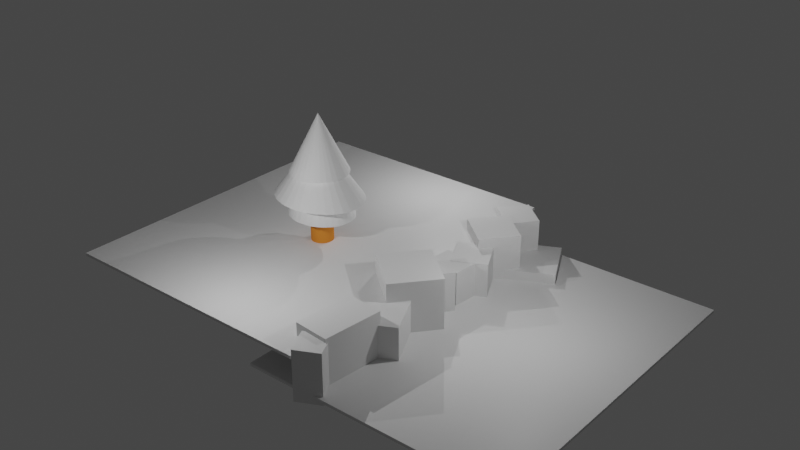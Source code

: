 # Source: rocky_ground_place_thing.blend  (saved by Blender 3.3.6; exported with 4.5.12 LTS)
import bpy
from mathutils import Matrix  # noqa: F401  (used for matrix-valued properties, if any)

bpy.ops.wm.read_factory_settings(use_empty=True)
scene = bpy.context.scene
scene.name = 'Scene'

# ---- collections
col_collection = bpy.data.collections.new('Collection'); scene.collection.children.link(col_collection)

# ---- materials (node trees are filled in below, after node groups)
mat_material = bpy.data.materials.new('Material')
mat_material.alpha_threshold = 0.0
mat_material.use_transparent_shadow = False
mat_material.roughness = 0.5
mat_material.line_color = (0.0, 0.0, 0.0, 1.0)
mat_material_004 = bpy.data.materials.new('Material.004')
mat_material_004.use_transparent_shadow = False
mat_material_004.diffuse_color = (0.8, 0.2563, 0.04215, 1.0)
mat_material_004.roughness = 0.6352
mat_material_004.specular_intensity = 0.4686

# ---- material node trees
mat_material.use_nodes = True; mat_material.node_tree.nodes.clear()
_N = mat_material.node_tree.nodes; _L = mat_material.node_tree.links
n0 = _N.new('ShaderNodeOutputMaterial'); n0.name = 'Material Output'; n0.location = (300, 300)
n1 = _N.new('ShaderNodeBsdfPrincipled'); n1.name = 'Principled BSDF'; n1.location = (10, 300)
n1.distribution = 'GGX'
n1.subsurface_method = 'RANDOM_WALK_SKIN'
n1.inputs[3].default_value = 1.45
n1.inputs[27].default_value = (0.0, 0.0, 0.0, 1.0)
n1.inputs[28].default_value = 1.0
_L.new(n1.outputs[0], n0.inputs[0])
n0.is_active_output = True

# ---- world
world_world = bpy.data.worlds.new('World'); scene.world = world_world
world_world.use_nodes = True; world_world.node_tree.nodes.clear()
_N = world_world.node_tree.nodes; _L = world_world.node_tree.links
n0 = _N.new('ShaderNodeOutputWorld'); n0.name = 'World Output'; n0.location = (300, 300)
n1 = _N.new('ShaderNodeBackground'); n1.name = 'Background'; n1.location = (10, 300)
n1.inputs[0].default_value = (0.05088, 0.05088, 0.05088, 1.0)
_L.new(n1.outputs[0], n0.inputs[0])
n0.is_active_output = True
world_world.color = (0.05088, 0.05088, 0.05088)
world_world.use_sun_shadow = False
world_world.sun_shadow_jitter_overblur = 0.0

# ---- lights
light_point_001 = bpy.data.lights.new('Point.001', 'POINT')
light_point_001.transmission_factor = 0.0
light_point_001.energy = 1500.0
light_point_001.shadow_maximum_resolution = 0.006
light_point_001.use_absolute_resolution = True
light_point_003 = bpy.data.lights.new('Point.003', 'POINT')
light_point_003.transmission_factor = 0.0
light_point_003.energy = 1500.0
light_point_003.shadow_maximum_resolution = 0.006
light_point_003.use_absolute_resolution = True
light_point_004 = bpy.data.lights.new('Point.004', 'POINT')
light_point_004.transmission_factor = 0.0
light_point_004.energy = 1500.0
light_point_004.shadow_maximum_resolution = 0.006
light_point_004.use_absolute_resolution = True

# ---- meshes
me_cube = bpy.data.meshes.new('Cube')
me_cube.from_pydata([(1.0, 1.0, 1.0), (1.0, 1.0, -1.0), (1.0, -1.0, 1.0), (1.0, -1.0, -1.0), (-1.0, 1.0, 1.0), (-1.0, 1.0, -1.0), (-1.0, -1.0, 1.0), (-1.0, -1.0, -1.0)], [], [(0, 4, 6, 2), (3, 2, 6, 7), (7, 6, 4, 5), (5, 1, 3, 7), (1, 0, 2, 3), (5, 4, 0, 1)])
_uv = me_cube.uv_layers.new(name='UVMap')
_uv.uv.foreach_set('vector', [0.625, 0.5, 0.875, 0.5, 0.875, 0.75, 0.625, 0.75, 0.375, 0.75, 0.625, 0.75, 0.625, 1.0, 0.375, 1.0, 0.375, 0.0, 0.625, 0.0, 0.625, 0.25, 0.375, 0.25, 0.125, 0.5, 0.375, 0.5, 0.375, 0.75, 0.125, 0.75, 0.375, 0.5, 0.625, 0.5, 0.625, 0.75, 0.375, 0.75, 0.375, 0.25, 0.625, 0.25, 0.625, 0.5, 0.375, 0.5])
me_cube.materials.append(mat_material)
me_cube.use_mirror_vertex_groups = False
me_cube.update()
me_cube_002 = bpy.data.meshes.new('Cube.002')
me_cube_002.from_pydata([(1.0, 1.0, 1.0), (1.0, 1.0, -1.0), (1.0, -1.0, 1.0), (1.0, -1.0, -1.0), (-1.0, 1.0, 1.0), (-1.0, 1.0, -1.0), (-1.0, -1.0, 1.0), (-1.0, -1.0, -1.0)], [], [(0, 4, 6, 2), (3, 2, 6, 7), (7, 6, 4, 5), (5, 1, 3, 7), (1, 0, 2, 3), (5, 4, 0, 1)])
_uv = me_cube_002.uv_layers.new(name='UVMap')
_uv.uv.foreach_set('vector', [0.625, 0.5, 0.875, 0.5, 0.875, 0.75, 0.625, 0.75, 0.375, 0.75, 0.625, 0.75, 0.625, 1.0, 0.375, 1.0, 0.375, 0.0, 0.625, 0.0, 0.625, 0.25, 0.375, 0.25, 0.125, 0.5, 0.375, 0.5, 0.375, 0.75, 0.125, 0.75, 0.375, 0.5, 0.625, 0.5, 0.625, 0.75, 0.375, 0.75, 0.375, 0.25, 0.625, 0.25, 0.625, 0.5, 0.375, 0.5])
me_cube_002.materials.append(mat_material)
me_cube_002.use_mirror_vertex_groups = False
me_cube_002.update()
me_cube_003 = bpy.data.meshes.new('Cube.003')
me_cube_003.from_pydata([(-1.0, -1.0, -1.0), (-1.0, -1.0, 1.0), (-1.0, 1.0, -1.0), (-1.0, 1.0, 1.0), (1.0, -1.0, -1.0), (1.0, -1.0, 1.0), (1.0, 1.0, -1.0), (1.0, 1.0, 1.0)], [], [(0, 1, 3, 2), (2, 3, 7, 6), (6, 7, 5, 4), (4, 5, 1, 0), (2, 6, 4, 0), (7, 3, 1, 5)])
_uv = me_cube_003.uv_layers.new(name='UVMap')
_uv.uv.foreach_set('vector', [0.375, 0.0, 0.625, 0.0, 0.625, 0.25, 0.375, 0.25, 0.375, 0.25, 0.625, 0.25, 0.625, 0.5, 0.375, 0.5, 0.375, 0.5, 0.625, 0.5, 0.625, 0.75, 0.375, 0.75, 0.375, 0.75, 0.625, 0.75, 0.625, 1.0, 0.375, 1.0, 0.125, 0.5, 0.375, 0.5, 0.375, 0.75, 0.125, 0.75, 0.625, 0.5, 0.875, 0.5, 0.875, 0.75, 0.625, 0.75])
me_cube_003.update()
me_cube_004 = bpy.data.meshes.new('Cube.004')
me_cube_004.from_pydata([(-1.0, -1.0, -1.0), (-1.0, -1.0, 1.0), (-1.0, 1.0, -1.0), (-1.0, 1.0, 1.0), (1.0, -1.0, -1.0), (1.0, -1.0, 1.0), (1.0, 1.0, -1.0), (1.0, 1.0, 1.0)], [], [(0, 1, 3, 2), (2, 3, 7, 6), (6, 7, 5, 4), (4, 5, 1, 0), (2, 6, 4, 0), (7, 3, 1, 5)])
_uv = me_cube_004.uv_layers.new(name='UVMap')
_uv.uv.foreach_set('vector', [0.375, 0.0, 0.625, 0.0, 0.625, 0.25, 0.375, 0.25, 0.375, 0.25, 0.625, 0.25, 0.625, 0.5, 0.375, 0.5, 0.375, 0.5, 0.625, 0.5, 0.625, 0.75, 0.375, 0.75, 0.375, 0.75, 0.625, 0.75, 0.625, 1.0, 0.375, 1.0, 0.125, 0.5, 0.375, 0.5, 0.375, 0.75, 0.125, 0.75, 0.625, 0.5, 0.875, 0.5, 0.875, 0.75, 0.625, 0.75])
me_cube_004.update()
me_cube_005 = bpy.data.meshes.new('Cube.005')
me_cube_005.from_pydata([(-1.0, -1.0, -1.0), (-1.0, -1.0, 1.0), (-1.0, 1.0, -1.0), (-1.0, 1.0, 1.0), (1.0, -1.0, -1.0), (1.0, -1.0, 1.0), (1.0, 1.0, -1.0), (1.0, 1.0, 1.0)], [], [(0, 1, 3, 2), (2, 3, 7, 6), (6, 7, 5, 4), (4, 5, 1, 0), (2, 6, 4, 0), (7, 3, 1, 5)])
_uv = me_cube_005.uv_layers.new(name='UVMap')
_uv.uv.foreach_set('vector', [0.375, 0.0, 0.625, 0.0, 0.625, 0.25, 0.375, 0.25, 0.375, 0.25, 0.625, 0.25, 0.625, 0.5, 0.375, 0.5, 0.375, 0.5, 0.625, 0.5, 0.625, 0.75, 0.375, 0.75, 0.375, 0.75, 0.625, 0.75, 0.625, 1.0, 0.375, 1.0, 0.125, 0.5, 0.375, 0.5, 0.375, 0.75, 0.125, 0.75, 0.625, 0.5, 0.875, 0.5, 0.875, 0.75, 0.625, 0.75])
me_cube_005.update()
me_cube_006 = bpy.data.meshes.new('Cube.006')
me_cube_006.from_pydata([(-1.0, -1.0, -1.0), (-1.0, -1.0, 1.0), (-1.0, 1.0, -1.0), (-1.0, 1.0, 1.0), (1.0, -1.0, -1.0), (1.0, -1.0, 1.0), (1.0, 1.0, -1.0), (1.0, 1.0, 1.0)], [], [(0, 1, 3, 2), (2, 3, 7, 6), (6, 7, 5, 4), (4, 5, 1, 0), (2, 6, 4, 0), (7, 3, 1, 5)])
_uv = me_cube_006.uv_layers.new(name='UVMap')
_uv.uv.foreach_set('vector', [0.375, 0.0, 0.625, 0.0, 0.625, 0.25, 0.375, 0.25, 0.375, 0.25, 0.625, 0.25, 0.625, 0.5, 0.375, 0.5, 0.375, 0.5, 0.625, 0.5, 0.625, 0.75, 0.375, 0.75, 0.375, 0.75, 0.625, 0.75, 0.625, 1.0, 0.375, 1.0, 0.125, 0.5, 0.375, 0.5, 0.375, 0.75, 0.125, 0.75, 0.625, 0.5, 0.875, 0.5, 0.875, 0.75, 0.625, 0.75])
me_cube_006.update()
me_cube_007 = bpy.data.meshes.new('Cube.007')
me_cube_007.from_pydata([(-1.0, -1.0, -1.0), (-1.0, -1.0, 1.0), (-1.0, 1.0, -1.0), (-1.0, 1.0, 1.0), (1.0, -1.0, -1.0), (1.0, -1.0, 1.0), (1.0, 1.0, -1.0), (1.0, 1.0, 1.0)], [], [(0, 1, 3, 2), (2, 3, 7, 6), (6, 7, 5, 4), (4, 5, 1, 0), (2, 6, 4, 0), (7, 3, 1, 5)])
_uv = me_cube_007.uv_layers.new(name='UVMap')
_uv.uv.foreach_set('vector', [0.375, 0.0, 0.625, 0.0, 0.625, 0.25, 0.375, 0.25, 0.375, 0.25, 0.625, 0.25, 0.625, 0.5, 0.375, 0.5, 0.375, 0.5, 0.625, 0.5, 0.625, 0.75, 0.375, 0.75, 0.375, 0.75, 0.625, 0.75, 0.625, 1.0, 0.375, 1.0, 0.125, 0.5, 0.375, 0.5, 0.375, 0.75, 0.125, 0.75, 0.625, 0.5, 0.875, 0.5, 0.875, 0.75, 0.625, 0.75])
me_cube_007.update()
me_cube_008 = bpy.data.meshes.new('Cube.008')
me_cube_008.from_pydata([(-1.0, -1.0, -1.0), (-1.0, -1.0, 1.0), (-1.0, 1.0, -1.0), (-1.0, 1.0, 1.0), (1.0, -1.0, -1.0), (1.0, -1.0, 1.0), (1.0, 1.0, -1.0), (1.0, 1.0, 1.0)], [], [(0, 1, 3, 2), (2, 3, 7, 6), (6, 7, 5, 4), (4, 5, 1, 0), (2, 6, 4, 0), (7, 3, 1, 5)])
_uv = me_cube_008.uv_layers.new(name='UVMap')
_uv.uv.foreach_set('vector', [0.375, 0.0, 0.625, 0.0, 0.625, 0.25, 0.375, 0.25, 0.375, 0.25, 0.625, 0.25, 0.625, 0.5, 0.375, 0.5, 0.375, 0.5, 0.625, 0.5, 0.625, 0.75, 0.375, 0.75, 0.375, 0.75, 0.625, 0.75, 0.625, 1.0, 0.375, 1.0, 0.125, 0.5, 0.375, 0.5, 0.375, 0.75, 0.125, 0.75, 0.625, 0.5, 0.875, 0.5, 0.875, 0.75, 0.625, 0.75])
me_cube_008.update()
me_cube_009 = bpy.data.meshes.new('Cube.009')
me_cube_009.from_pydata([(-1.0, -1.0, -1.0), (-1.0, -1.0, 1.0), (-1.0, 1.0, -1.0), (-1.0, 1.0, 1.0), (1.0, -1.0, -1.0), (1.0, -1.0, 1.0), (1.0, 1.0, -1.0), (1.0, 1.0, 1.0)], [], [(0, 1, 3, 2), (2, 3, 7, 6), (6, 7, 5, 4), (4, 5, 1, 0), (2, 6, 4, 0), (7, 3, 1, 5)])
_uv = me_cube_009.uv_layers.new(name='UVMap')
_uv.uv.foreach_set('vector', [0.375, 0.0, 0.625, 0.0, 0.625, 0.25, 0.375, 0.25, 0.375, 0.25, 0.625, 0.25, 0.625, 0.5, 0.375, 0.5, 0.375, 0.5, 0.625, 0.5, 0.625, 0.75, 0.375, 0.75, 0.375, 0.75, 0.625, 0.75, 0.625, 1.0, 0.375, 1.0, 0.125, 0.5, 0.375, 0.5, 0.375, 0.75, 0.125, 0.75, 0.625, 0.5, 0.875, 0.5, 0.875, 0.75, 0.625, 0.75])
me_cube_009.update()
me_cube_010 = bpy.data.meshes.new('Cube.010')
me_cube_010.from_pydata([(-1.0, -1.0, -1.0), (-1.0, -1.0, 1.0), (-1.0, 1.0, -1.0), (-1.0, 1.0, 1.0), (1.0, -1.0, -1.0), (1.0, -1.0, 1.0), (1.0, 1.0, -1.0), (1.0, 1.0, 1.0)], [], [(0, 1, 3, 2), (2, 3, 7, 6), (6, 7, 5, 4), (4, 5, 1, 0), (2, 6, 4, 0), (7, 3, 1, 5)])
_uv = me_cube_010.uv_layers.new(name='UVMap')
_uv.uv.foreach_set('vector', [0.375, 0.0, 0.625, 0.0, 0.625, 0.25, 0.375, 0.25, 0.375, 0.25, 0.625, 0.25, 0.625, 0.5, 0.375, 0.5, 0.375, 0.5, 0.625, 0.5, 0.625, 0.75, 0.375, 0.75, 0.375, 0.75, 0.625, 0.75, 0.625, 1.0, 0.375, 1.0, 0.125, 0.5, 0.375, 0.5, 0.375, 0.75, 0.125, 0.75, 0.625, 0.5, 0.875, 0.5, 0.875, 0.75, 0.625, 0.75])
me_cube_010.update()
me_cube_011 = bpy.data.meshes.new('Cube.011')
me_cube_011.from_pydata([(-1.0, -1.0, -1.0), (-1.0, -1.0, 1.0), (-1.0, 1.0, -1.0), (-1.0, 1.0, 1.0), (1.0, -1.0, -1.0), (1.0, -1.0, 1.0), (1.0, 1.0, -1.0), (1.0, 1.0, 1.0)], [], [(0, 1, 3, 2), (2, 3, 7, 6), (6, 7, 5, 4), (4, 5, 1, 0), (2, 6, 4, 0), (7, 3, 1, 5)])
_uv = me_cube_011.uv_layers.new(name='UVMap')
_uv.uv.foreach_set('vector', [0.375, 0.0, 0.625, 0.0, 0.625, 0.25, 0.375, 0.25, 0.375, 0.25, 0.625, 0.25, 0.625, 0.5, 0.375, 0.5, 0.375, 0.5, 0.625, 0.5, 0.625, 0.75, 0.375, 0.75, 0.375, 0.75, 0.625, 0.75, 0.625, 1.0, 0.375, 1.0, 0.125, 0.5, 0.375, 0.5, 0.375, 0.75, 0.125, 0.75, 0.625, 0.5, 0.875, 0.5, 0.875, 0.75, 0.625, 0.75])
me_cube_011.update()
me_cube_012 = bpy.data.meshes.new('Cube.012')
me_cube_012.from_pydata([(-1.0, -1.0, -1.0), (-1.0, -1.0, 1.0), (-1.0, 1.0, -1.0), (-1.0, 1.0, 1.0), (1.0, -1.0, -1.0), (1.0, -1.0, 1.0), (1.0, 1.0, -1.0), (1.0, 1.0, 1.0)], [], [(0, 1, 3, 2), (2, 3, 7, 6), (6, 7, 5, 4), (4, 5, 1, 0), (2, 6, 4, 0), (7, 3, 1, 5)])
_uv = me_cube_012.uv_layers.new(name='UVMap')
_uv.uv.foreach_set('vector', [0.375, 0.0, 0.625, 0.0, 0.625, 0.25, 0.375, 0.25, 0.375, 0.25, 0.625, 0.25, 0.625, 0.5, 0.375, 0.5, 0.375, 0.5, 0.625, 0.5, 0.625, 0.75, 0.375, 0.75, 0.375, 0.75, 0.625, 0.75, 0.625, 1.0, 0.375, 1.0, 0.125, 0.5, 0.375, 0.5, 0.375, 0.75, 0.125, 0.75, 0.625, 0.5, 0.875, 0.5, 0.875, 0.75, 0.625, 0.75])
me_cube_012.update()
me_cylinder_001 = bpy.data.meshes.new('Cylinder.001')
me_cylinder_001.from_pydata([(0.0, 1.0, -1.0), (0.0, 1.0, 1.0), (0.1951, 0.9808, -1.0), (0.1951, 0.9808, 1.0), (0.3827, 0.9239, -1.0), (0.3827, 0.9239, 1.0), (0.5556, 0.8315, -1.0), (0.5556, 0.8315, 1.0), (0.7071, 0.7071, -1.0), (0.7071, 0.7071, 1.0), (0.8315, 0.5556, -1.0), (0.8315, 0.5556, 1.0), (0.9239, 0.3827, -1.0), (0.9239, 0.3827, 1.0), (0.9808, 0.1951, -1.0), (0.9808, 0.1951, 1.0), (1.0, 0.0, -1.0), (1.0, 0.0, 1.0), (0.9808, -0.1951, -1.0), (0.9808, -0.1951, 1.0), (0.9239, -0.3827, -1.0), (0.9239, -0.3827, 1.0), (0.8315, -0.5556, -1.0), (0.8315, -0.5556, 1.0), (0.7071, -0.7071, -1.0), (0.7071, -0.7071, 1.0), (0.5556, -0.8315, -1.0), (0.5556, -0.8315, 1.0), (0.3827, -0.9239, -1.0), (0.3827, -0.9239, 1.0), (0.1951, -0.9808, -1.0), (0.1951, -0.9808, 1.0), (0.0, -1.0, -1.0), (0.0, -1.0, 1.0), (-0.1951, -0.9808, -1.0), (-0.1951, -0.9808, 1.0), (-0.3827, -0.9239, -1.0), (-0.3827, -0.9239, 1.0), (-0.5556, -0.8315, -1.0), (-0.5556, -0.8315, 1.0), (-0.7071, -0.7071, -1.0), (-0.7071, -0.7071, 1.0), (-0.8315, -0.5556, -1.0), (-0.8315, -0.5556, 1.0), (-0.9239, -0.3827, -1.0), (-0.9239, -0.3827, 1.0), (-0.9808, -0.1951, -1.0), (-0.9808, -0.1951, 1.0), (-1.0, 0.0, -1.0), (-1.0, 0.0, 1.0), (-0.9808, 0.1951, -1.0), (-0.9808, 0.1951, 1.0), (-0.9239, 0.3827, -1.0), (-0.9239, 0.3827, 1.0), (-0.8315, 0.5556, -1.0), (-0.8315, 0.5556, 1.0), (-0.7071, 0.7071, -1.0), (-0.7071, 0.7071, 1.0), (-0.5556, 0.8315, -1.0), (-0.5556, 0.8315, 1.0), (-0.3827, 0.9239, -1.0), (-0.3827, 0.9239, 1.0), (-0.1951, 0.9808, -1.0), (-0.1951, 0.9808, 1.0)], [], [(0, 1, 3, 2), (2, 3, 5, 4), (4, 5, 7, 6), (6, 7, 9, 8), (8, 9, 11, 10), (10, 11, 13, 12), (12, 13, 15, 14), (14, 15, 17, 16), (16, 17, 19, 18), (18, 19, 21, 20), (20, 21, 23, 22), (22, 23, 25, 24), (24, 25, 27, 26), (26, 27, 29, 28), (28, 29, 31, 30), (30, 31, 33, 32), (32, 33, 35, 34), (34, 35, 37, 36), (36, 37, 39, 38), (38, 39, 41, 40), (40, 41, 43, 42), (42, 43, 45, 44), (44, 45, 47, 46), (46, 47, 49, 48), (48, 49, 51, 50), (50, 51, 53, 52), (52, 53, 55, 54), (54, 55, 57, 56), (56, 57, 59, 58), (58, 59, 61, 60), (3, 1, 63, 61, 59, 57, 55, 53, 51, 49, 47, 45, 43, 41, 39, 37, 35, 33, 31, 29, 27, 25, 23, 21, 19, 17, 15, 13, 11, 9, 7, 5), (60, 61, 63, 62), (62, 63, 1, 0), (0, 2, 4, 6, 8, 10, 12, 14, 16, 18, 20, 22, 24, 26, 28, 30, 32, 34, 36, 38, 40, 42, 44, 46, 48, 50, 52, 54, 56, 58, 60, 62)])
_uv = me_cylinder_001.uv_layers.new(name='UVMap')
_uv.uv.foreach_set('vector', [1.0, 0.5, 1.0, 1.0, 0.9688, 1.0, 0.9688, 0.5, 0.9688, 0.5, 0.9688, 1.0, 0.9375, 1.0, 0.9375, 0.5, 0.9375, 0.5, 0.9375, 1.0, 0.9062, 1.0, 0.9062, 0.5, 0.9062, 0.5, 0.9062, 1.0, 0.875, 1.0, 0.875, 0.5, 0.875, 0.5, 0.875, 1.0, 0.8438, 1.0, 0.8438, 0.5, 0.8438, 0.5, 0.8438, 1.0, 0.8125, 1.0, 0.8125, 0.5, 0.8125, 0.5, 0.8125, 1.0, 0.7812, 1.0, 0.7812, 0.5, 0.7812, 0.5, 0.7812, 1.0, 0.75, 1.0, 0.75, 0.5, 0.75, 0.5, 0.75, 1.0, 0.7188, 1.0, 0.7188, 0.5, 0.7188, 0.5, 0.7188, 1.0, 0.6875, 1.0, 0.6875, 0.5, 0.6875, 0.5, 0.6875, 1.0, 0.6562, 1.0, 0.6562, 0.5, 0.6562, 0.5, 0.6562, 1.0, 0.625, 1.0, 0.625, 0.5, 0.625, 0.5, 0.625, 1.0, 0.5938, 1.0, 0.5938, 0.5, 0.5938, 0.5, 0.5938, 1.0, 0.5625, 1.0, 0.5625, 0.5, 0.5625, 0.5, 0.5625, 1.0, 0.5312, 1.0, 0.5312, 0.5, 0.5312, 0.5, 0.5312, 1.0, 0.5, 1.0, 0.5, 0.5, 0.5, 0.5, 0.5, 1.0, 0.4688, 1.0, 0.4688, 0.5, 0.4688, 0.5, 0.4688, 1.0, 0.4375, 1.0, 0.4375, 0.5, 0.4375, 0.5, 0.4375, 1.0, 0.4062, 1.0, 0.4062, 0.5, 0.4062, 0.5, 0.4062, 1.0, 0.375, 1.0, 0.375, 0.5, 0.375, 0.5, 0.375, 1.0, 0.3438, 1.0, 0.3438, 0.5, 0.3438, 0.5, 0.3438, 1.0, 0.3125, 1.0, 0.3125, 0.5, 0.3125, 0.5, 0.3125, 1.0, 0.2812, 1.0, 0.2812, 0.5, 0.2812, 0.5, 0.2812, 1.0, 0.25, 1.0, 0.25, 0.5, 0.25, 0.5, 0.25, 1.0, 0.2188, 1.0, 0.2188, 0.5, 0.2188, 0.5, 0.2188, 1.0, 0.1875, 1.0, 0.1875, 0.5, 0.1875, 0.5, 0.1875, 1.0, 0.1562, 1.0, 0.1562, 0.5, 0.1562, 0.5, 0.1562, 1.0, 0.125, 1.0, 0.125, 0.5, 0.125, 0.5, 0.125, 1.0, 0.09375, 1.0, 0.09375, 0.5, 0.09375, 0.5, 0.09375, 1.0, 0.0625, 1.0, 0.0625, 0.5, 0.2968, 0.4854, 0.25, 0.49, 0.2032, 0.4854, 0.1582, 0.4717, 0.1167, 0.4496, 0.08029, 0.4197, 0.05045, 0.3833, 0.02827, 0.3418, 0.01461, 0.2968, 0.01, 0.25, 0.01461, 0.2032, 0.02827, 0.1582, 0.05045, 0.1167, 0.08029, 0.08029, 0.1167, 0.05045, 0.1582, 0.02827, 0.2032, 0.01461, 0.25, 0.01, 0.2968, 0.01461, 0.3418, 0.02827, 0.3833, 0.05045, 0.4197, 0.08029, 0.4496, 0.1167, 0.4717, 0.1582, 0.4854, 0.2032, 0.49, 0.25, 0.4854, 0.2968, 0.4717, 0.3418, 0.4496, 0.3833, 0.4197, 0.4197, 0.3833, 0.4496, 0.3418, 0.4717, 0.0625, 0.5, 0.0625, 1.0, 0.03125, 1.0, 0.03125, 0.5, 0.03125, 0.5, 0.03125, 1.0, 0.0, 1.0, 0.0, 0.5, 0.75, 0.49, 0.7968, 0.4854, 0.8418, 0.4717, 0.8833, 0.4496, 0.9197, 0.4197, 0.9496, 0.3833, 0.9717, 0.3418, 0.9854, 0.2968, 0.99, 0.25, 0.9854, 0.2032, 0.9717, 0.1582, 0.9496, 0.1167, 0.9197, 0.08029, 0.8833, 0.05045, 0.8418, 0.02827, 0.7968, 0.01461, 0.75, 0.01, 0.7032, 0.01461, 0.6582, 0.02827, 0.6167, 0.05045, 0.5803, 0.08029, 0.5504, 0.1167, 0.5283, 0.1582, 0.5146, 0.2032, 0.51, 0.25, 0.5146, 0.2968, 0.5283, 0.3418, 0.5504, 0.3833, 0.5803, 0.4197, 0.6167, 0.4496, 0.6582, 0.4717, 0.7032, 0.4854])
me_cylinder_001.materials.append(mat_material_004)
me_cylinder_001.update()
me_cone = bpy.data.meshes.new('Cone')
me_cone.from_pydata([(0.0, 1.0, -1.0), (0.1951, 0.9808, -1.0), (0.3827, 0.9239, -1.0), (0.5556, 0.8315, -1.0), (0.7071, 0.7071, -1.0), (0.8315, 0.5556, -1.0), (0.9239, 0.3827, -1.0), (0.9808, 0.1951, -1.0), (1.0, 0.0, -1.0), (0.9808, -0.1951, -1.0), (0.9239, -0.3827, -1.0), (0.8315, -0.5556, -1.0), (0.7071, -0.7071, -1.0), (0.5556, -0.8315, -1.0), (0.3827, -0.9239, -1.0), (0.1951, -0.9808, -1.0), (0.0, -1.0, -1.0), (-0.1951, -0.9808, -1.0), (-0.3827, -0.9239, -1.0), (-0.5556, -0.8315, -1.0), (-0.7071, -0.7071, -1.0), (-0.8315, -0.5556, -1.0), (-0.9239, -0.3827, -1.0), (-0.9808, -0.1951, -1.0), (-1.0, 0.0, -1.0), (-0.9808, 0.1951, -1.0), (-0.9239, 0.3827, -1.0), (-0.8315, 0.5556, -1.0), (-0.7071, 0.7071, -1.0), (-0.5556, 0.8315, -1.0), (-0.3827, 0.9239, -1.0), (-0.1951, 0.9808, -1.0), (0.0, 0.0, 1.0)], [], [(0, 32, 1), (1, 32, 2), (2, 32, 3), (3, 32, 4), (4, 32, 5), (5, 32, 6), (6, 32, 7), (7, 32, 8), (8, 32, 9), (9, 32, 10), (10, 32, 11), (11, 32, 12), (12, 32, 13), (13, 32, 14), (14, 32, 15), (15, 32, 16), (16, 32, 17), (17, 32, 18), (18, 32, 19), (19, 32, 20), (20, 32, 21), (21, 32, 22), (22, 32, 23), (23, 32, 24), (24, 32, 25), (25, 32, 26), (26, 32, 27), (27, 32, 28), (28, 32, 29), (29, 32, 30), (0, 1, 2, 3, 4, 5, 6, 7, 8, 9, 10, 11, 12, 13, 14, 15, 16, 17, 18, 19, 20, 21, 22, 23, 24, 25, 26, 27, 28, 29, 30, 31), (30, 32, 31), (31, 32, 0)])
_uv = me_cone.uv_layers.new(name='UVMap')
_uv.uv.foreach_set('vector', [0.25, 0.49, 0.25, 0.25, 0.2968, 0.4854, 0.2968, 0.4854, 0.25, 0.25, 0.3418, 0.4717, 0.3418, 0.4717, 0.25, 0.25, 0.3833, 0.4496, 0.3833, 0.4496, 0.25, 0.25, 0.4197, 0.4197, 0.4197, 0.4197, 0.25, 0.25, 0.4496, 0.3833, 0.4496, 0.3833, 0.25, 0.25, 0.4717, 0.3418, 0.4717, 0.3418, 0.25, 0.25, 0.4854, 0.2968, 0.4854, 0.2968, 0.25, 0.25, 0.49, 0.25, 0.49, 0.25, 0.25, 0.25, 0.4854, 0.2032, 0.4854, 0.2032, 0.25, 0.25, 0.4717, 0.1582, 0.4717, 0.1582, 0.25, 0.25, 0.4496, 0.1167, 0.4496, 0.1167, 0.25, 0.25, 0.4197, 0.08029, 0.4197, 0.08029, 0.25, 0.25, 0.3833, 0.05045, 0.3833, 0.05045, 0.25, 0.25, 0.3418, 0.02827, 0.3418, 0.02827, 0.25, 0.25, 0.2968, 0.01461, 0.2968, 0.01461, 0.25, 0.25, 0.25, 0.01, 0.25, 0.01, 0.25, 0.25, 0.2032, 0.01461, 0.2032, 0.01461, 0.25, 0.25, 0.1582, 0.02827, 0.1582, 0.02827, 0.25, 0.25, 0.1167, 0.05045, 0.1167, 0.05045, 0.25, 0.25, 0.08029, 0.08029, 0.08029, 0.08029, 0.25, 0.25, 0.05045, 0.1167, 0.05045, 0.1167, 0.25, 0.25, 0.02827, 0.1582, 0.02827, 0.1582, 0.25, 0.25, 0.01461, 0.2032, 0.01461, 0.2032, 0.25, 0.25, 0.01, 0.25, 0.01, 0.25, 0.25, 0.25, 0.01461, 0.2968, 0.01461, 0.2968, 0.25, 0.25, 0.02827, 0.3418, 0.02827, 0.3418, 0.25, 0.25, 0.05045, 0.3833, 0.05045, 0.3833, 0.25, 0.25, 0.08029, 0.4197, 0.08029, 0.4197, 0.25, 0.25, 0.1167, 0.4496, 0.1167, 0.4496, 0.25, 0.25, 0.1582, 0.4717, 0.75, 0.49, 0.7968, 0.4854, 0.8418, 0.4717, 0.8833, 0.4496, 0.9197, 0.4197, 0.9496, 0.3833, 0.9717, 0.3418, 0.9854, 0.2968, 0.99, 0.25, 0.9854, 0.2032, 0.9717, 0.1582, 0.9496, 0.1167, 0.9197, 0.08029, 0.8833, 0.05045, 0.8418, 0.02827, 0.7968, 0.01461, 0.75, 0.01, 0.7032, 0.01461, 0.6582, 0.02827, 0.6167, 0.05045, 0.5803, 0.08029, 0.5504, 0.1167, 0.5283, 0.1582, 0.5146, 0.2032, 0.51, 0.25, 0.5146, 0.2968, 0.5283, 0.3418, 0.5504, 0.3833, 0.5803, 0.4197, 0.6167, 0.4496, 0.6582, 0.4717, 0.7032, 0.4854, 0.1582, 0.4717, 0.25, 0.25, 0.2032, 0.4854, 0.2032, 0.4854, 0.25, 0.25, 0.25, 0.49])
me_cone.update()
me_cone_001 = bpy.data.meshes.new('Cone.001')
me_cone_001.from_pydata([(0.0, 1.0, -1.0), (0.1951, 0.9808, -1.0), (0.3827, 0.9239, -1.0), (0.5556, 0.8315, -1.0), (0.7071, 0.7071, -1.0), (0.8315, 0.5556, -1.0), (0.9239, 0.3827, -1.0), (0.9808, 0.1951, -1.0), (1.0, 0.0, -1.0), (0.9808, -0.1951, -1.0), (0.9239, -0.3827, -1.0), (0.8315, -0.5556, -1.0), (0.7071, -0.7071, -1.0), (0.5556, -0.8315, -1.0), (0.3827, -0.9239, -1.0), (0.1951, -0.9808, -1.0), (0.0, -1.0, -1.0), (-0.1951, -0.9808, -1.0), (-0.3827, -0.9239, -1.0), (-0.5556, -0.8315, -1.0), (-0.7071, -0.7071, -1.0), (-0.8315, -0.5556, -1.0), (-0.9239, -0.3827, -1.0), (-0.9808, -0.1951, -1.0), (-1.0, 0.0, -1.0), (-0.9808, 0.1951, -1.0), (-0.9239, 0.3827, -1.0), (-0.8315, 0.5556, -1.0), (-0.7071, 0.7071, -1.0), (-0.5556, 0.8315, -1.0), (-0.3827, 0.9239, -1.0), (-0.1951, 0.9808, -1.0), (0.0, 0.0, 1.0)], [], [(0, 32, 1), (1, 32, 2), (2, 32, 3), (3, 32, 4), (4, 32, 5), (5, 32, 6), (6, 32, 7), (7, 32, 8), (8, 32, 9), (9, 32, 10), (10, 32, 11), (11, 32, 12), (12, 32, 13), (13, 32, 14), (14, 32, 15), (15, 32, 16), (16, 32, 17), (17, 32, 18), (18, 32, 19), (19, 32, 20), (20, 32, 21), (21, 32, 22), (22, 32, 23), (23, 32, 24), (24, 32, 25), (25, 32, 26), (26, 32, 27), (27, 32, 28), (28, 32, 29), (29, 32, 30), (0, 1, 2, 3, 4, 5, 6, 7, 8, 9, 10, 11, 12, 13, 14, 15, 16, 17, 18, 19, 20, 21, 22, 23, 24, 25, 26, 27, 28, 29, 30, 31), (30, 32, 31), (31, 32, 0)])
_uv = me_cone_001.uv_layers.new(name='UVMap')
_uv.uv.foreach_set('vector', [0.25, 0.49, 0.25, 0.25, 0.2968, 0.4854, 0.2968, 0.4854, 0.25, 0.25, 0.3418, 0.4717, 0.3418, 0.4717, 0.25, 0.25, 0.3833, 0.4496, 0.3833, 0.4496, 0.25, 0.25, 0.4197, 0.4197, 0.4197, 0.4197, 0.25, 0.25, 0.4496, 0.3833, 0.4496, 0.3833, 0.25, 0.25, 0.4717, 0.3418, 0.4717, 0.3418, 0.25, 0.25, 0.4854, 0.2968, 0.4854, 0.2968, 0.25, 0.25, 0.49, 0.25, 0.49, 0.25, 0.25, 0.25, 0.4854, 0.2032, 0.4854, 0.2032, 0.25, 0.25, 0.4717, 0.1582, 0.4717, 0.1582, 0.25, 0.25, 0.4496, 0.1167, 0.4496, 0.1167, 0.25, 0.25, 0.4197, 0.08029, 0.4197, 0.08029, 0.25, 0.25, 0.3833, 0.05045, 0.3833, 0.05045, 0.25, 0.25, 0.3418, 0.02827, 0.3418, 0.02827, 0.25, 0.25, 0.2968, 0.01461, 0.2968, 0.01461, 0.25, 0.25, 0.25, 0.01, 0.25, 0.01, 0.25, 0.25, 0.2032, 0.01461, 0.2032, 0.01461, 0.25, 0.25, 0.1582, 0.02827, 0.1582, 0.02827, 0.25, 0.25, 0.1167, 0.05045, 0.1167, 0.05045, 0.25, 0.25, 0.08029, 0.08029, 0.08029, 0.08029, 0.25, 0.25, 0.05045, 0.1167, 0.05045, 0.1167, 0.25, 0.25, 0.02827, 0.1582, 0.02827, 0.1582, 0.25, 0.25, 0.01461, 0.2032, 0.01461, 0.2032, 0.25, 0.25, 0.01, 0.25, 0.01, 0.25, 0.25, 0.25, 0.01461, 0.2968, 0.01461, 0.2968, 0.25, 0.25, 0.02827, 0.3418, 0.02827, 0.3418, 0.25, 0.25, 0.05045, 0.3833, 0.05045, 0.3833, 0.25, 0.25, 0.08029, 0.4197, 0.08029, 0.4197, 0.25, 0.25, 0.1167, 0.4496, 0.1167, 0.4496, 0.25, 0.25, 0.1582, 0.4717, 0.75, 0.49, 0.7968, 0.4854, 0.8418, 0.4717, 0.8833, 0.4496, 0.9197, 0.4197, 0.9496, 0.3833, 0.9717, 0.3418, 0.9854, 0.2968, 0.99, 0.25, 0.9854, 0.2032, 0.9717, 0.1582, 0.9496, 0.1167, 0.9197, 0.08029, 0.8833, 0.05045, 0.8418, 0.02827, 0.7968, 0.01461, 0.75, 0.01, 0.7032, 0.01461, 0.6582, 0.02827, 0.6167, 0.05045, 0.5803, 0.08029, 0.5504, 0.1167, 0.5283, 0.1582, 0.5146, 0.2032, 0.51, 0.25, 0.5146, 0.2968, 0.5283, 0.3418, 0.5504, 0.3833, 0.5803, 0.4197, 0.6167, 0.4496, 0.6582, 0.4717, 0.7032, 0.4854, 0.1582, 0.4717, 0.25, 0.25, 0.2032, 0.4854, 0.2032, 0.4854, 0.25, 0.25, 0.25, 0.49])
me_cone_001.update()
me_cone_002 = bpy.data.meshes.new('Cone.002')
me_cone_002.from_pydata([(0.0, 1.0, -1.0), (0.1951, 0.9808, -1.0), (0.3827, 0.9239, -1.0), (0.5556, 0.8315, -1.0), (0.7071, 0.7071, -1.0), (0.8315, 0.5556, -1.0), (0.9239, 0.3827, -1.0), (0.9808, 0.1951, -1.0), (1.0, 0.0, -1.0), (0.9808, -0.1951, -1.0), (0.9239, -0.3827, -1.0), (0.8315, -0.5556, -1.0), (0.7071, -0.7071, -1.0), (0.5556, -0.8315, -1.0), (0.3827, -0.9239, -1.0), (0.1951, -0.9808, -1.0), (0.0, -1.0, -1.0), (-0.1951, -0.9808, -1.0), (-0.3827, -0.9239, -1.0), (-0.5556, -0.8315, -1.0), (-0.7071, -0.7071, -1.0), (-0.8315, -0.5556, -1.0), (-0.9239, -0.3827, -1.0), (-0.9808, -0.1951, -1.0), (-1.0, 0.0, -1.0), (-0.9808, 0.1951, -1.0), (-0.9239, 0.3827, -1.0), (-0.8315, 0.5556, -1.0), (-0.7071, 0.7071, -1.0), (-0.5556, 0.8315, -1.0), (-0.3827, 0.9239, -1.0), (-0.1951, 0.9808, -1.0), (0.0, 0.0, 1.0)], [], [(0, 32, 1), (1, 32, 2), (2, 32, 3), (3, 32, 4), (4, 32, 5), (5, 32, 6), (6, 32, 7), (7, 32, 8), (8, 32, 9), (9, 32, 10), (10, 32, 11), (11, 32, 12), (12, 32, 13), (13, 32, 14), (14, 32, 15), (15, 32, 16), (16, 32, 17), (17, 32, 18), (18, 32, 19), (19, 32, 20), (20, 32, 21), (21, 32, 22), (22, 32, 23), (23, 32, 24), (24, 32, 25), (25, 32, 26), (26, 32, 27), (27, 32, 28), (28, 32, 29), (29, 32, 30), (0, 1, 2, 3, 4, 5, 6, 7, 8, 9, 10, 11, 12, 13, 14, 15, 16, 17, 18, 19, 20, 21, 22, 23, 24, 25, 26, 27, 28, 29, 30, 31), (30, 32, 31), (31, 32, 0)])
_uv = me_cone_002.uv_layers.new(name='UVMap')
_uv.uv.foreach_set('vector', [0.25, 0.49, 0.25, 0.25, 0.2968, 0.4854, 0.2968, 0.4854, 0.25, 0.25, 0.3418, 0.4717, 0.3418, 0.4717, 0.25, 0.25, 0.3833, 0.4496, 0.3833, 0.4496, 0.25, 0.25, 0.4197, 0.4197, 0.4197, 0.4197, 0.25, 0.25, 0.4496, 0.3833, 0.4496, 0.3833, 0.25, 0.25, 0.4717, 0.3418, 0.4717, 0.3418, 0.25, 0.25, 0.4854, 0.2968, 0.4854, 0.2968, 0.25, 0.25, 0.49, 0.25, 0.49, 0.25, 0.25, 0.25, 0.4854, 0.2032, 0.4854, 0.2032, 0.25, 0.25, 0.4717, 0.1582, 0.4717, 0.1582, 0.25, 0.25, 0.4496, 0.1167, 0.4496, 0.1167, 0.25, 0.25, 0.4197, 0.08029, 0.4197, 0.08029, 0.25, 0.25, 0.3833, 0.05045, 0.3833, 0.05045, 0.25, 0.25, 0.3418, 0.02827, 0.3418, 0.02827, 0.25, 0.25, 0.2968, 0.01461, 0.2968, 0.01461, 0.25, 0.25, 0.25, 0.01, 0.25, 0.01, 0.25, 0.25, 0.2032, 0.01461, 0.2032, 0.01461, 0.25, 0.25, 0.1582, 0.02827, 0.1582, 0.02827, 0.25, 0.25, 0.1167, 0.05045, 0.1167, 0.05045, 0.25, 0.25, 0.08029, 0.08029, 0.08029, 0.08029, 0.25, 0.25, 0.05045, 0.1167, 0.05045, 0.1167, 0.25, 0.25, 0.02827, 0.1582, 0.02827, 0.1582, 0.25, 0.25, 0.01461, 0.2032, 0.01461, 0.2032, 0.25, 0.25, 0.01, 0.25, 0.01, 0.25, 0.25, 0.25, 0.01461, 0.2968, 0.01461, 0.2968, 0.25, 0.25, 0.02827, 0.3418, 0.02827, 0.3418, 0.25, 0.25, 0.05045, 0.3833, 0.05045, 0.3833, 0.25, 0.25, 0.08029, 0.4197, 0.08029, 0.4197, 0.25, 0.25, 0.1167, 0.4496, 0.1167, 0.4496, 0.25, 0.25, 0.1582, 0.4717, 0.75, 0.49, 0.7968, 0.4854, 0.8418, 0.4717, 0.8833, 0.4496, 0.9197, 0.4197, 0.9496, 0.3833, 0.9717, 0.3418, 0.9854, 0.2968, 0.99, 0.25, 0.9854, 0.2032, 0.9717, 0.1582, 0.9496, 0.1167, 0.9197, 0.08029, 0.8833, 0.05045, 0.8418, 0.02827, 0.7968, 0.01461, 0.75, 0.01, 0.7032, 0.01461, 0.6582, 0.02827, 0.6167, 0.05045, 0.5803, 0.08029, 0.5504, 0.1167, 0.5283, 0.1582, 0.5146, 0.2032, 0.51, 0.25, 0.5146, 0.2968, 0.5283, 0.3418, 0.5504, 0.3833, 0.5803, 0.4197, 0.6167, 0.4496, 0.6582, 0.4717, 0.7032, 0.4854, 0.1582, 0.4717, 0.25, 0.25, 0.2032, 0.4854, 0.2032, 0.4854, 0.25, 0.25, 0.25, 0.49])
me_cone_002.update()

# ---- objects
ob_cube = bpy.data.objects.new('Cube', me_cube)
ob_cube_001 = bpy.data.objects.new('Cube.001', me_cube_002)
ob_cube_002 = bpy.data.objects.new('Cube.002', me_cube_003)
ob_cube_003 = bpy.data.objects.new('Cube.003', me_cube_004)
ob_cube_004 = bpy.data.objects.new('Cube.004', me_cube_005)
ob_cube_005 = bpy.data.objects.new('Cube.005', me_cube_006)
ob_cube_006 = bpy.data.objects.new('Cube.006', me_cube_007)
ob_cube_007 = bpy.data.objects.new('Cube.007', me_cube_008)
ob_cube_008 = bpy.data.objects.new('Cube.008', me_cube_009)
ob_cube_009 = bpy.data.objects.new('Cube.009', me_cube_010)
ob_cube_010 = bpy.data.objects.new('Cube.010', me_cube_011)
ob_cube_011 = bpy.data.objects.new('Cube.011', me_cube_012)
ob_point_001 = bpy.data.objects.new('Point.001', light_point_001)
ob_point_002 = bpy.data.objects.new('Point.002', light_point_003)
ob_point_003 = bpy.data.objects.new('Point.003', light_point_004)
ob_cylinder = bpy.data.objects.new('Cylinder', me_cylinder_001)
ob_cone = bpy.data.objects.new('Cone', me_cone)
ob_cone_001 = bpy.data.objects.new('Cone.001', me_cone_001)
ob_cone_002 = bpy.data.objects.new('Cone.002', me_cone_002)

# ---- transforms, parenting, visibility, modifiers, constraints
ob_cube.location = (-14.61, 0.3847, 2.47)
ob_cube.scale = (-9.299, 12.08, 0.1024)
ob_cube.lock_rotations_4d = False
ob_cube.empty_display_type = 'ARROWS'
ob_cube.lineart.crease_threshold = 0.0
ob_cube_001.location = (0.002047, 0.0, 0.2253)
ob_cube_001.scale = (9.063, 11.38, 0.1024)
ob_cube_001.lock_rotations_4d = False
ob_cube_001.empty_display_type = 'ARROWS'
ob_cube_001.lineart.crease_threshold = 0.0
ob_cube_002.location = (-4.495, 0.7403, 1.531)
ob_cube_002.rotation_euler = (0.0, -0.0, 7.162)
ob_cube_002.scale = (0.7729, 0.7729, 1.575)
ob_cube_003.location = (-4.405, -4.789, 1.329)
ob_cube_003.rotation_euler = (0.0, -0.0, 6.747)
ob_cube_003.scale = (1.267, 1.648, 1.266)
ob_cube_004.location = (-5.229, -1.439, 1.761)
ob_cube_004.rotation_euler = (0.0, -0.0, 7.162)
ob_cube_004.scale = (1.792, 1.905, 2.113)
ob_cube_005.location = (-4.7, -10.63, 1.471)
ob_cube_005.rotation_euler = (0.0, -0.0, 6.747)
ob_cube_005.scale = (0.8855, 0.9765, 1.741)
ob_cube_006.location = (-5.066, -8.012, 1.689)
ob_cube_006.rotation_euler = (0.0, -0.0, 7.759)
ob_cube_006.scale = (2.101, 1.25, 1.792)
ob_cube_007.location = (-4.89, 9.747, 1.432)
ob_cube_007.rotation_euler = (0.0, -0.0, 7.162)
ob_cube_007.scale = (1.142, 1.26, 1.813)
ob_cube_008.location = (-4.5, 4.114, 1.458)
ob_cube_008.rotation_euler = (0.0, -0.0, 6.747)
ob_cube_008.scale = (1.209, 1.317, 1.266)
ob_cube_009.location = (-4.845, 6.87, 1.277)
ob_cube_009.rotation_euler = (0.0, -0.0, 7.162)
ob_cube_009.scale = (1.431, 1.549, 2.113)
ob_cube_010.location = (-3.418, 8.314, 0.1843)
ob_cube_010.rotation_euler = (0.0, -0.0, 6.747)
ob_cube_010.scale = (2.44, 1.929, -0.8421)
ob_cube_011.location = (-4.893, 2.462, 1.492)
ob_cube_011.rotation_euler = (0.0, -0.0, 7.759)
ob_cube_011.scale = (0.9422, 1.246, 1.19)
ob_point_001.location = (-11.46, 10.15, 9.893)
ob_point_002.location = (-11.46, -9.855, 9.893)
ob_point_003.location = (2.373, 0.6296, 9.893)
ob_cylinder.location = (-13.57, -0.3582, 6.105)
ob_cylinder.scale = (0.7706, 0.7706, 3.568)
ob_cone.location = (-13.62, -0.3534, 9.455)
ob_cone.scale = (1.985, 1.985, 1.985)
ob_cone_001.location = (-13.58, -0.3055, 7.82)
ob_cone_001.scale = (2.376, 2.067, 3.37)
ob_cone_002.location = (-13.66, -0.3742, 7.818)
ob_cone_002.scale = (3.262, 2.666, 2.099)

# ---- collection membership
col_collection.objects.link(ob_cube)
col_collection.objects.link(ob_cube_001)
col_collection.objects.link(ob_cube_002)
col_collection.objects.link(ob_cube_003)
col_collection.objects.link(ob_cube_004)
col_collection.objects.link(ob_cube_005)
col_collection.objects.link(ob_cube_006)
col_collection.objects.link(ob_cube_007)
col_collection.objects.link(ob_cube_008)
col_collection.objects.link(ob_cube_009)
col_collection.objects.link(ob_cube_010)
col_collection.objects.link(ob_cube_011)
col_collection.objects.link(ob_point_001)
col_collection.objects.link(ob_point_002)
col_collection.objects.link(ob_point_003)
col_collection.objects.link(ob_cylinder)
col_collection.objects.link(ob_cone)
col_collection.objects.link(ob_cone_001)
col_collection.objects.link(ob_cone_002)

# ---- scene / render settings (as saved in the file)
scene.frame_start = 1; scene.frame_end = 250; scene.frame_set(1)
scene.render.engine = 'BLENDER_EEVEE_NEXT'
scene.cycles.sampling_pattern = 'TABULATED_SOBOL'
scene.cycles.use_light_tree = False
scene.view_settings.view_transform = 'Filmic'
bpy.context.view_layer.update()

# ---- added for rendering (the .blend has no active camera): camera
cam_auto = bpy.data.cameras.new('AutoCamera')
cam_auto.lens = 50.0
cam_auto.sensor_width = 36.0
cam_auto.clip_end = 1000.0
ob_auto_camera = bpy.data.objects.new('AutoCamera', cam_auto)
scene.collection.objects.link(ob_auto_camera)
ob_auto_camera.location = (32.174, -47.2337, 36.9778)
ob_auto_camera.rotation_euler = (1.09748, -7.21219e-08, 0.694738)
scene.camera = ob_auto_camera
bpy.context.view_layer.update()
